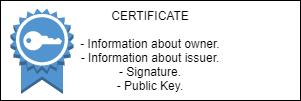

The diagram above was exported from draw.io. Its source (the exported page's mxGraphModel, read from the mxfile embedded in the PNG):
<mxGraphModel dx="1102" dy="533" grid="1" gridSize="10" guides="1" tooltips="1" connect="1" arrows="1" fold="1" page="1" pageScale="1" pageWidth="827" pageHeight="1169" math="0" shadow="0">
  <root>
    <mxCell id="0" />
    <mxCell id="1" parent="0" />
    <mxCell id="7_I3uAw6x9O7CFKmKAUw-35" value="CERTIFICATE&lt;br&gt;&lt;br&gt;- Information about owner.&lt;br&gt;- Information about issuer.&lt;br&gt;- Signature.&lt;br&gt;- Public Key." style="rounded=0;whiteSpace=wrap;html=1;align=center;" vertex="1" parent="1">
      <mxGeometry x="40" y="40" width="300" height="100" as="geometry" />
    </mxCell>
    <mxCell id="7_I3uAw6x9O7CFKmKAUw-36" value="" style="outlineConnect=0;dashed=0;verticalLabelPosition=bottom;verticalAlign=top;align=center;html=1;shape=mxgraph.aws3.certificate;fillColor=#5294CF;gradientColor=none;" vertex="1" parent="1">
      <mxGeometry x="50" y="48" width="63" height="85.5" as="geometry" />
    </mxCell>
  </root>
</mxGraphModel>